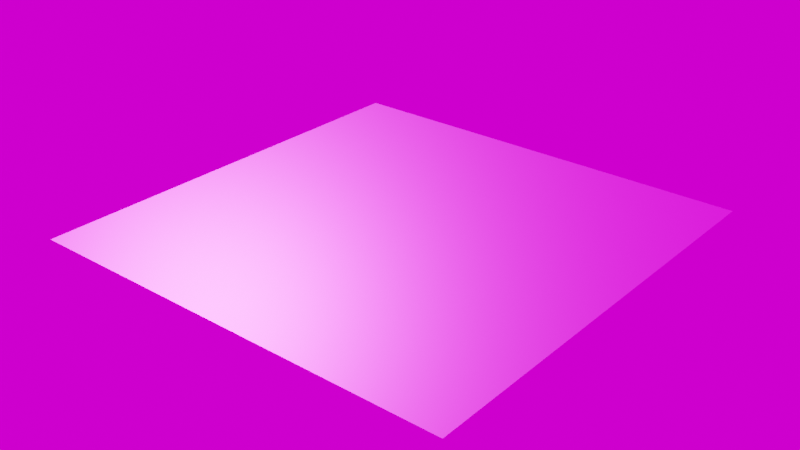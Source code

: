 # Source: plane.blend  (saved by Blender 2.83.19; exported with 4.5.12 LTS)
import bpy
from mathutils import Matrix  # noqa: F401  (used for matrix-valued properties, if any)

bpy.ops.wm.read_factory_settings(use_empty=True)
scene = bpy.context.scene
scene.name = 'Scene'

# ---- collections
col_collection = bpy.data.collections.new('Collection'); scene.collection.children.link(col_collection)

# ---- images (referenced by path relative to the original .blend; pixels are not part of the script)
import os
ASSET_DIR = os.environ.get("B2B_ASSET_DIR", "")  # directory of the original .blend (textures are referenced by path, not embedded)
HERE = os.path.dirname(os.path.abspath(__file__))  # packed textures are extracted next to this script under _unpacked/

def load_image(name, relpath, width, height, colorspace="sRGB"):
    """Load a texture the original file referenced (path relative to the .blend, or extracted next to this script)."""
    p = next((c for c in (os.path.join(HERE, relpath), os.path.join(ASSET_DIR, relpath)) if relpath and os.path.exists(c)), "")
    if p:
        img = bpy.data.images.load(p, check_existing=True)
        img.name = name
    else:  # same state as the original file: an image datablock whose file is absent (Cycles renders it pink)
        img = bpy.data.images.new(name, width, height)
        img.source = "FILE"
        img.filepath = "//" + (relpath or name)
    img.colorspace_settings.name = colorspace
    return img
img_plane_material_001_height_png_001 = load_image('plane_Material.001_Height.png.001', 'plane_Material.001_Height.png', 1024, 1024, 'sRGB')
img_plane_material_001_normal_png_001 = load_image('plane_Material.001_Normal.png.001', 'plane_Material.001_Normal.png', 1024, 1024, 'sRGB')
img_plane_material_001_roughness_png_001 = load_image('plane_Material.001_Roughness.png.001', 'plane_Material.001_Roughness.png', 1024, 1024, 'sRGB')
img_plane_material_001_basecolor_png_001 = load_image('plane_Material.001_BaseColor.png.001', 'plane_Material.001_BaseColor.png', 1024, 1024, 'sRGB')
img_plane_material_001_metallic_png_001 = load_image('plane_Material.001_Metallic.png.001', 'plane_Material.001_Metallic.png', 1024, 1024, 'sRGB')
img_carpentry_shop_02_8k_hdr = load_image('carpentry_shop_02_8k.hdr', 'carpentry_shop_02_8k.hdr', 1024, 1024, 'Linear Rec.709')

# ---- materials (node trees are filled in below, after node groups)
mat_pbr_material = bpy.data.materials.new('pbr_material')
mat_pbr_material.use_transparent_shadow = False

# ---- material node trees
mat_pbr_material.use_nodes = True; mat_pbr_material.node_tree.nodes.clear()
_N = mat_pbr_material.node_tree.nodes; _L = mat_pbr_material.node_tree.links
n0 = _N.new('ShaderNodeBsdfPrincipled'); n0.name = 'Principled BSDF'; n0.location = (10, 300)
n0.distribution = 'GGX'
n0.subsurface_method = 'BURLEY'
n0.inputs[3].default_value = 1.45
n0.inputs[27].default_value = (0.0, 0.0, 0.0, 1.0)
n0.inputs[28].default_value = 1.0
n1 = _N.new('ShaderNodeOutputMaterial'); n1.name = 'Material Output'; n1.location = (300, 300)
n2 = _N.new('ShaderNodeTexImage'); n2.name = 'Image Texture.004'; n2.location = (-888, -141)
n2.hide = True
n2.image = img_plane_material_001_height_png_001
n3 = _N.new('ShaderNodeTexImage'); n3.name = 'Image Texture.001'; n3.location = (-868, -441)
n3.hide = True
n3.image = img_plane_material_001_normal_png_001
n4 = _N.new('ShaderNodeNormalMap'); n4.name = 'Normal Map'; n4.location = (-478, -446)
n4.hide = True
n5 = _N.new('ShaderNodeBump'); n5.name = 'Bump'; n5.location = (-222, -268)
n5.hide = True
n5.inputs[0].default_value = 0.55
n5.inputs[1].default_value = 0.3
n5.inputs[2].default_value = 1.0
n6 = _N.new('ShaderNodeTexImage'); n6.name = 'Image Texture.003'; n6.location = (-435, 283)
n6.hide = True
n6.image = img_plane_material_001_roughness_png_001
n7 = _N.new('ShaderNodeTexImage'); n7.name = 'Image Texture'; n7.location = (-424, 483)
n7.hide = True
n7.image = img_plane_material_001_basecolor_png_001
n8 = _N.new('ShaderNodeTexImage'); n8.name = 'Image Texture.002'; n8.location = (-427, 387)
n8.hide = True
n8.image = img_plane_material_001_metallic_png_001
_L.new(n0.outputs[0], n1.inputs[0])
_L.new(n7.outputs[0], n0.inputs[0])
_L.new(n8.outputs[0], n0.inputs[1])
_L.new(n6.outputs[0], n0.inputs[2])
_L.new(n2.outputs[0], n5.inputs[3])
_L.new(n3.outputs[0], n4.inputs[1])
_L.new(n4.outputs[0], n5.inputs[4])
_L.new(n5.outputs[0], n0.inputs[5])
n1.is_active_output = True

# ---- world
world_world = bpy.data.worlds.new('World'); scene.world = world_world
world_world.use_nodes = True; world_world.node_tree.nodes.clear()
_N = world_world.node_tree.nodes; _L = world_world.node_tree.links
n0 = _N.new('ShaderNodeOutputWorld'); n0.name = 'World Output'; n0.location = (300, 300)
n1 = _N.new('ShaderNodeTexEnvironment'); n1.name = 'Environment Texture'; n1.location = (-102, 286)
n1.image = img_carpentry_shop_02_8k_hdr
_L.new(n1.outputs[0], n0.inputs[0])
n0.is_active_output = True
world_world.color = (0.05088, 0.05088, 0.05088)
world_world.use_sun_shadow = False
world_world.sun_shadow_jitter_overblur = 0.0

# ---- meshes
me_plane = bpy.data.meshes.new('Plane')
me_plane.from_pydata([(-1.0, -1.0, 0.0), (1.0, -1.0, 0.0), (-1.0, 1.0, 0.0), (1.0, 1.0, 0.0)], [], [(0, 1, 3, 2)])
_uv = me_plane.uv_layers.new(name='UVMap')
_uv.uv.foreach_set('vector', [0.0, 0.0, 1.0, 0.0, 1.0, 1.0, 0.0, 1.0])
me_plane.materials.append(mat_pbr_material)
me_plane.use_remesh_fix_poles = True
me_plane.use_remesh_preserve_attributes = False
me_plane.use_mirror_vertex_groups = False
me_plane.update()

# ---- objects
ob_plane = bpy.data.objects.new('Plane', me_plane)

# ---- transforms, parenting, visibility, modifiers, constraints
ob_plane.location = (0.0, 0.0, 0.0)
ob_plane.lineart.crease_threshold = 0.0

# ---- collection membership
col_collection.objects.link(ob_plane)

# ---- scene / render settings (as saved in the file)
scene.frame_start = 1; scene.frame_end = 250; scene.frame_set(1)
scene.render.engine = 'BLENDER_EEVEE_NEXT'
scene.cycles.use_denoising = False
scene.cycles.samples = 128
scene.cycles.sampling_pattern = 'TABULATED_SOBOL'
scene.cycles.use_adaptive_sampling = False
scene.cycles.use_light_tree = False
scene.view_settings.view_transform = 'Filmic'
bpy.context.view_layer.update()

# ---- added for rendering (the .blend has no active camera and no usable light): camera, sun
cam_auto = bpy.data.cameras.new('AutoCamera')
cam_auto.lens = 50.0
cam_auto.sensor_width = 36.0
cam_auto.clip_end = 1000.0
ob_auto_camera = bpy.data.objects.new('AutoCamera', cam_auto)
scene.collection.objects.link(ob_auto_camera)
ob_auto_camera.location = (2.61693, -3.14032, 2.09354)
ob_auto_camera.rotation_euler = (1.09748, -7.21219e-08, 0.694738)
scene.camera = ob_auto_camera
light_auto_sun = bpy.data.lights.new('AutoSun', 'SUN')
light_auto_sun.energy = 3.0
light_auto_sun.angle = 0.0523599
ob_auto_sun = bpy.data.objects.new('AutoSun', light_auto_sun)
scene.collection.objects.link(ob_auto_sun)
ob_auto_sun.rotation_euler = (0.872665, 0.174533, 0.523599)
bpy.context.view_layer.update()
